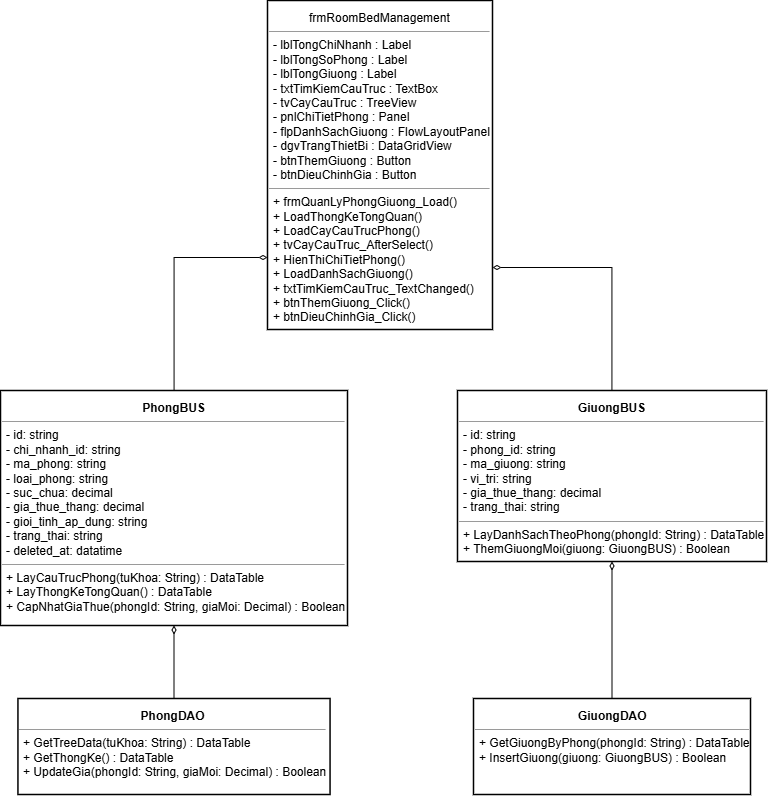

The diagram above was exported from draw.io. Its source (the exported page's mxGraphModel, read from the mxfile embedded in the PNG):
<mxGraphModel dx="1469" dy="1201" grid="0" gridSize="10" guides="1" tooltips="1" connect="1" arrows="1" fold="1" page="0" pageScale="1" pageWidth="850" pageHeight="1100" math="0" shadow="0">
  <root>
    <mxCell id="0" />
    <mxCell id="1" parent="0" />
    <mxCell id="pUnPO-hzcfT2MIhR6_-t-1" parent="1" style="whiteSpace=wrap;html=1;align=left;verticalAlign=top;strokeColor=#000000;strokeWidth=1.5;fillColor=#ffffff;" value="&lt;p style=&quot;margin:0px;margin-top:4px;text-align:center;&quot;&gt;frmRoomBedManagement&lt;/p&gt;&lt;hr size=&quot;1&quot;&gt;&lt;p style=&quot;margin:0px;margin-left:4px;&quot;&gt;- lblTongChiNhanh : Label&lt;/p&gt;&lt;p style=&quot;margin:0px;margin-left:4px;&quot;&gt;- lblTongSoPhong : Label&lt;/p&gt;&lt;p style=&quot;margin:0px;margin-left:4px;&quot;&gt;- lblTongGiuong : Label&lt;/p&gt;&lt;p style=&quot;margin:0px;margin-left:4px;&quot;&gt;- txtTimKiemCauTruc : TextBox&lt;/p&gt;&lt;p style=&quot;margin:0px;margin-left:4px;&quot;&gt;- tvCayCauTruc : TreeView&lt;/p&gt;&lt;p style=&quot;margin:0px;margin-left:4px;&quot;&gt;- pnlChiTietPhong : Panel&lt;/p&gt;&lt;p style=&quot;margin:0px;margin-left:4px;&quot;&gt;- flpDanhSachGiuong : FlowLayoutPanel&lt;/p&gt;&lt;p style=&quot;margin:0px;margin-left:4px;&quot;&gt;- dgvTrangThietBi : DataGridView&lt;/p&gt;&lt;p style=&quot;margin:0px;margin-left:4px;&quot;&gt;- btnThemGiuong : Button&lt;/p&gt;&lt;p style=&quot;margin:0px;margin-left:4px;&quot;&gt;- btnDieuChinhGia : Button&lt;/p&gt;&lt;hr size=&quot;1&quot;&gt;&lt;p style=&quot;margin:0px;margin-left:4px;&quot;&gt;+ frmQuanLyPhongGiuong_Load()&lt;/p&gt;&lt;p style=&quot;margin:0px;margin-left:4px;&quot;&gt;+ LoadThongKeTongQuan()&lt;/p&gt;&lt;p style=&quot;margin:0px;margin-left:4px;&quot;&gt;+ LoadCayCauTrucPhong()&lt;/p&gt;&lt;p style=&quot;margin:0px;margin-left:4px;&quot;&gt;+ tvCayCauTruc_AfterSelect()&lt;/p&gt;&lt;p style=&quot;margin:0px;margin-left:4px;&quot;&gt;+ HienThiChiTietPhong()&lt;/p&gt;&lt;p style=&quot;margin:0px;margin-left:4px;&quot;&gt;+ LoadDanhSachGiuong()&lt;/p&gt;&lt;p style=&quot;margin:0px;margin-left:4px;&quot;&gt;+ txtTimKiemCauTruc_TextChanged()&lt;/p&gt;&lt;p style=&quot;margin:0px;margin-left:4px;&quot;&gt;+ btnThemGiuong_Click()&lt;/p&gt;&lt;p style=&quot;margin:0px;margin-left:4px;&quot;&gt;+ btnDieuChinhGia_Click()&lt;/p&gt;" vertex="1">
      <mxGeometry height="329" width="225" x="295" y="-360" as="geometry" />
    </mxCell>
    <mxCell id="pUnPO-hzcfT2MIhR6_-t-4" parent="1" style="whiteSpace=wrap;html=1;align=left;verticalAlign=top;strokeColor=#000000;strokeWidth=1.5;fillColor=#ffffff;" value="&lt;p style=&quot;margin:0px;margin-top:4px;text-align:center;&quot;&gt;&lt;b&gt;PhongDAO&lt;/b&gt;&lt;/p&gt;&lt;hr size=&quot;1&quot;&gt;&lt;p style=&quot;margin:0px;margin-left:4px;&quot;&gt;+ GetTreeData(tuKhoa: String) : DataTable&lt;br/&gt;+ GetThongKe() : DataTable&lt;br/&gt;+ UpdateGia(phongId: String, giaMoi: Decimal) : Boolean&lt;/p&gt;" vertex="1">
      <mxGeometry height="96" width="312.12" x="45.440000000000005" y="338" as="geometry" />
    </mxCell>
    <mxCell id="pUnPO-hzcfT2MIhR6_-t-6" edge="1" parent="1" source="pUnPO-hzcfT2MIhR6_-t-4" style="endArrow=diamondThin;html=1;rounded=0;endFill=0;" target="pUnPO-hzcfT2MIhR6_-t-8" value="">
      <mxGeometry height="50" relative="1" width="50" as="geometry">
        <mxPoint x="79" y="243" as="sourcePoint" />
        <mxPoint x="157" y="130" as="targetPoint" />
      </mxGeometry>
    </mxCell>
    <mxCell id="pUnPO-hzcfT2MIhR6_-t-8" parent="1" style="whiteSpace=wrap;html=1;align=left;verticalAlign=top;strokeColor=#000000;strokeWidth=1.5;fillColor=#ffffff;" value="&lt;p style=&quot;margin:0px;margin-top:4px;text-align:center;&quot;&gt;&lt;b&gt;PhongBUS&lt;/b&gt;&lt;/p&gt;&lt;hr size=&quot;1&quot;&gt;&lt;p style=&quot;margin:0px;margin-left:4px;&quot;&gt;- id: string&lt;/p&gt;&lt;p style=&quot;margin:0px;margin-left:4px;&quot;&gt;- chi_nhanh_id: string&lt;/p&gt;&lt;p style=&quot;margin:0px;margin-left:4px;&quot;&gt;- ma_phong: string&lt;/p&gt;&lt;p style=&quot;margin:0px;margin-left:4px;&quot;&gt;- loai_phong: string&lt;/p&gt;&lt;p style=&quot;margin:0px;margin-left:4px;&quot;&gt;- suc_chua: decimal&lt;/p&gt;&lt;p style=&quot;margin:0px;margin-left:4px;&quot;&gt;- gia_thue_thang: decimal&lt;/p&gt;&lt;p style=&quot;margin:0px;margin-left:4px;&quot;&gt;- gioi_tinh_ap_dung: string&lt;/p&gt;&lt;p style=&quot;margin:0px;margin-left:4px;&quot;&gt;- trang_thai: string&lt;/p&gt;&lt;p style=&quot;margin:0px;margin-left:4px;&quot;&gt;- deleted_at: datatime&lt;/p&gt;&lt;hr size=&quot;1&quot;&gt;&lt;p style=&quot;margin:0px;margin-left:4px;&quot;&gt;+ LayCauTrucPhong(tuKhoa: String) : DataTable&lt;br&gt;+ LayThongKeTongQuan() : DataTable&lt;br&gt;+ CapNhatGiaThue(phongId: String, giaMoi: Decimal) : Boolean&lt;/p&gt;" vertex="1">
      <mxGeometry height="235" width="347" x="28" y="30" as="geometry" />
    </mxCell>
    <mxCell id="pUnPO-hzcfT2MIhR6_-t-9" edge="1" parent="1" source="pUnPO-hzcfT2MIhR6_-t-8" style="endArrow=diamondThin;html=1;rounded=0;endFill=0;edgeStyle=orthogonalEdgeStyle;" target="pUnPO-hzcfT2MIhR6_-t-1" value="">
      <mxGeometry height="50" relative="1" width="50" as="geometry">
        <Array as="points">
          <mxPoint x="411" y="-103" />
          <mxPoint x="411" y="-103" />
        </Array>
        <mxPoint x="489" y="-62" as="sourcePoint" />
        <mxPoint x="489" y="-153" as="targetPoint" />
      </mxGeometry>
    </mxCell>
    <mxCell id="z7if4_4o_2ToNGBUtTX4-1" parent="1" style="whiteSpace=wrap;html=1;align=left;verticalAlign=top;strokeColor=#000000;strokeWidth=1.5;fillColor=#ffffff;" value="&lt;p style=&quot;margin:0px;margin-top:4px;text-align:center;&quot;&gt;&lt;b&gt;GiuongBUS&lt;/b&gt;&lt;/p&gt;&lt;hr size=&quot;1&quot;&gt;&lt;p style=&quot;margin:0px;margin-left:4px;&quot;&gt;- id: string&lt;/p&gt;&lt;p style=&quot;margin:0px;margin-left:4px;&quot;&gt;- phong_id: string&lt;/p&gt;&lt;p style=&quot;margin:0px;margin-left:4px;&quot;&gt;- ma_giuong: string&lt;/p&gt;&lt;p style=&quot;margin:0px;margin-left:4px;&quot;&gt;- vi_tri: string&lt;/p&gt;&lt;p style=&quot;margin:0px;margin-left:4px;&quot;&gt;- gia_thue_thang: decimal&lt;/p&gt;&lt;p style=&quot;margin:0px;margin-left:4px;&quot;&gt;- trang_thai: string&lt;/p&gt;&lt;hr size=&quot;1&quot;&gt;&lt;p style=&quot;margin:0px;margin-left:4px;&quot;&gt;+ LayDanhSachTheoPhong(phongId: String) : DataTable&lt;br&gt;+ ThemGiuongMoi(giuong: GiuongBUS) : Boolean&lt;/p&gt;" vertex="1">
      <mxGeometry height="171" width="309" x="485" y="30" as="geometry" />
    </mxCell>
    <mxCell id="z7if4_4o_2ToNGBUtTX4-2" edge="1" parent="1" source="z7if4_4o_2ToNGBUtTX4-1" style="endArrow=diamondThin;html=1;rounded=0;endFill=0;edgeStyle=orthogonalEdgeStyle;" target="pUnPO-hzcfT2MIhR6_-t-1" value="">
      <mxGeometry height="50" relative="1" width="50" as="geometry">
        <Array as="points">
          <mxPoint x="640" y="-93" />
        </Array>
        <mxPoint x="212" y="40" as="sourcePoint" />
        <mxPoint x="305" y="-93" as="targetPoint" />
      </mxGeometry>
    </mxCell>
    <mxCell id="z7if4_4o_2ToNGBUtTX4-3" parent="1" style="whiteSpace=wrap;html=1;align=left;verticalAlign=top;strokeColor=#000000;strokeWidth=1.5;fillColor=#ffffff;" value="&lt;p style=&quot;margin:0px;margin-top:4px;text-align:center;&quot;&gt;&lt;b&gt;GiuongDAO&lt;/b&gt;&lt;/p&gt;&lt;hr size=&quot;1&quot;&gt;&lt;p style=&quot;margin:0px;margin-left:4px;&quot;&gt;+ GetGiuongByPhong(phongId: String) : DataTable&lt;br/&gt;+ InsertGiuong(giuong: GiuongBUS) : Boolean&lt;/p&gt;" vertex="1">
      <mxGeometry height="96" width="277" x="501" y="338" as="geometry" />
    </mxCell>
    <mxCell id="z7if4_4o_2ToNGBUtTX4-5" edge="1" parent="1" source="z7if4_4o_2ToNGBUtTX4-3" style="endArrow=diamondThin;html=1;rounded=0;endFill=0;" target="z7if4_4o_2ToNGBUtTX4-1" value="">
      <mxGeometry height="50" relative="1" width="50" as="geometry">
        <mxPoint x="212" y="348" as="sourcePoint" />
        <mxPoint x="212" y="241" as="targetPoint" />
      </mxGeometry>
    </mxCell>
  </root>
</mxGraphModel>